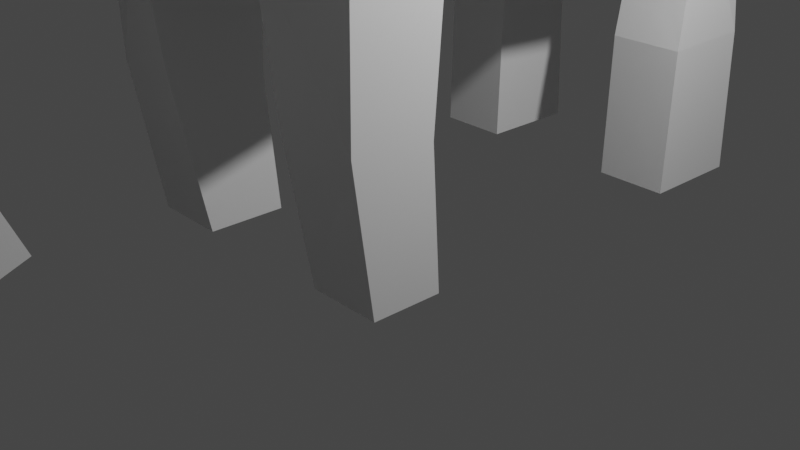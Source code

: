 # Source: shiroi_elephant.blend  (saved by Blender 2.80.32; exported with 4.5.12 LTS)
import bpy
from mathutils import Matrix  # noqa: F401  (used for matrix-valued properties, if any)

bpy.ops.wm.read_factory_settings(use_empty=True)
scene = bpy.context.scene
scene.name = 'Scene'

# ---- collections
col_collection = bpy.data.collections.new('Collection'); scene.collection.children.link(col_collection)

# ---- materials (node trees are filled in below, after node groups)
mat_material = bpy.data.materials.new('Material')
mat_material.alpha_threshold = 0.0
mat_material.use_transparent_shadow = False
mat_material.roughness = 0.5
mat_material.line_color = (0.0, 0.0, 0.0, 1.0)

# ---- material node trees
mat_material.use_nodes = True; mat_material.node_tree.nodes.clear()
_N = mat_material.node_tree.nodes; _L = mat_material.node_tree.links
n0 = _N.new('ShaderNodeOutputMaterial'); n0.name = 'Material Output'; n0.location = (300, 300)
n1 = _N.new('ShaderNodeBsdfPrincipled'); n1.name = 'Principled BSDF'; n1.location = (10, 300)
n1.distribution = 'GGX'
n1.subsurface_method = 'BURLEY'
n1.inputs[3].default_value = 1.45
_L.new(n1.outputs[0], n0.inputs[0])
n0.is_active_output = True

# ---- world
world_world = bpy.data.worlds.new('World'); scene.world = world_world
world_world.color = (0.05088, 0.05088, 0.05088)
world_world.use_sun_shadow = False
world_world.sun_shadow_jitter_overblur = 0.0

# ---- cameras
cam_camera = bpy.data.cameras.new('Camera')
cam_camera.clip_end = 100.0
cam_camera.ortho_scale = 7.314
cam_camera.dof.focus_distance = 0.0
cam_camera.dof.aperture_fstop = 128.0

# ---- lights
light_lamp = bpy.data.lights.new('Lamp', 'POINT')
light_lamp.transmission_factor = 0.0
light_lamp.cutoff_distance = 30.0
light_lamp.energy = 1000.0
light_lamp.shadow_buffer_clip_start = 1.001
light_lamp.shadow_soft_size = 0.1
light_lamp.shadow_maximum_resolution = 0.006
light_lamp.use_absolute_resolution = True

# ---- meshes
me_cube = bpy.data.meshes.new('Cube')
me_cube.from_pydata([(1.118e-07, -0.0189, 2.297), (1.043e-07, 1.943, 2.077), (-0.7668, -0.0189, 2.297), (1.043e-07, -1.98, 2.154), (0.7668, -0.0189, 2.297), (0.7668, 1.943, 2.077), (-0.7668, 1.943, 2.077), (-0.7668, -1.98, 2.154), (0.7668, -1.98, 2.154), (-0.7668, -2.374, -1.758), (0.7668, -2.309, -1.826), (-1.757, 0.0, 0.0), (-1.534, -1.943, 0.09054), (-1.534, 0.0, 1.085), (-1.674, 1.943, 0.0009806), (-1.534, 0.0, -1.085), (-1.534, -1.943, -0.8091), (-1.534, -1.943, 0.9901), (-1.461, 1.943, 1.033), (-1.461, 1.943, -1.031), (1.118e-07, 0.4536, -2.414), (1.043e-07, 2.494, -2.392), (0.7668, 0.4536, -2.319), (1.043e-07, -1.073, -2.056), (-0.7668, 0.4536, -2.319), (-0.7668, 2.494, -1.959), (0.7668, 2.494, -1.959), (0.7668, -1.073, -2.045), (-0.7668, -1.073, -2.056), (1.757, 0.0, 0.0), (1.674, 1.943, 0.0009806), (1.534, 0.0, 1.085), (1.534, -1.943, 0.07199), (1.534, 0.0, -1.085), (1.461, 1.943, -1.031), (1.461, 1.943, 1.033), (1.534, -1.943, 1.009), (1.534, -1.943, -0.8655), (-0.7668, 3.777, 0.0), (1.043e-07, 3.885, 1.085), (0.7668, 3.777, 0.0), (1.043e-07, 3.885, -1.085), (-0.7668, 3.777, -1.085), (-0.7668, 3.777, 1.085), (0.7668, 3.777, 1.085), (0.7668, 3.777, -1.085), (-1.461, 2.494, -1.864), (-1.171, 0.4536, -1.99), (-1.534, -1.073, -2.056), (0.7668, 3.688, -2.051), (1.192e-07, 3.688, -2.051), (-0.7668, 3.688, -2.051), (1.239, 3.361, 1.085), (1.297, 3.424, 0.0), (1.297, 3.424, -1.085), (-1.62, -3.885, -0.8091), (-2.441, -3.97, 0.09054), (-2.116, -3.97, 1.538), (1.983, -3.97, 1.558), (2.309, -3.97, 0.07199), (1.488, -3.885, -0.8655), (-1.239, 3.361, 1.085), (-1.297, 3.424, 0.0), (-1.297, 3.424, -1.085), (0.412, -3.904, 2.093), (1.192e-07, -3.904, 2.093), (-0.412, -3.904, 2.093), (1.281, 1.943, 1.963), (1.284, -0.0189, 2.146), (1.534, -1.98, 1.934), (-0.479, -4.351, -1.293), (0.479, -4.354, -1.313), (-1.534, -1.98, 1.877), (-1.284, -0.0189, 2.146), (-1.281, 1.943, 1.963), (-0.7668, 3.251, 1.746), (1.192e-07, 3.251, 1.746), (0.7668, 3.251, 1.746), (1.534, -1.073, -2.045), (1.171, 0.4536, -1.99), (1.461, 2.494, -1.864), (1.289, 2.91, 1.602), (1.309, 3.372, -2.051), (1.628, -3.989, 1.813), (1.094, -4.529, -1.087), (-1.289, 2.91, 1.602), (-1.309, 3.372, -2.051), (-1.685, -3.989, 1.815), (-1.182, -4.148, -1.059), (-0.7668, 2.19, -5.013), (-1.534, 2.19, -5.013), (-0.7668, 3.319, -5.04), (0.7668, 2.19, -5.013), (0.7668, 3.319, -5.04), (1.534, 2.19, -5.013), (0.7668, -1.092, -4.914), (1.534, -1.092, -4.914), (0.7668, -1.84, -4.895), (-0.7668, -1.016, -4.925), (-0.7668, -1.84, -4.906), (-1.534, -1.016, -4.925), (-1.534, 3.319, -5.04), (-1.534, -1.84, -4.906), (1.534, 3.319, -5.04), (1.534, -1.84, -4.895), (0.5025, -5.135, -0.3369), (0.374, -5.173, -1.119), (0.5786, -5.06, 0.5778), (0.4607, -4.529, 1.65), (-0.5781, -5.135, -0.3369), (-0.4648, -4.529, 1.65), (-0.6542, -5.06, 0.5778), (-0.4496, -5.173, -1.119), (-0.8296, -4.116, 1.448), (0.7992, -4.107, 1.447), (0.2613, -4.065, -3.956), (0.2613, -4.353, -4.062), (-0.2387, -4.071, -3.965), (-0.2387, -4.357, -4.069), (-1.534, -2.162, -1.609), (0.6121, -3.504, -0.9748), (-1.233, -3.56, -0.8644), (-1.112, -4.129, -0.1232), (1.534, -2.03, -1.768), (-0.002808, -3.54, -1.01), (0.3863, -4.638, -2.621), (-0.3779, -4.636, -2.632), (-0.6177, -3.552, -0.9297), (1.227, -3.494, -0.9192), (1.118e-07, -2.361, -1.632), (0.4969, -4.851, -1.103), (-1.026, -4.091, 0.784), (-0.5787, -4.661, -1.089), (1.024, -4.51, -0.1324), (0.9379, -4.472, 0.7937), (-0.9867, -4.576, 0.6809), (-0.8695, -4.92, -0.3263), (0.7877, -5.11, -0.331), (0.9049, -4.766, 0.6857), (0.3176, -5.068, -2.704), (-0.5784, -6.691, -1.799), (0.4997, -6.787, -1.806), (-0.8142, -5.416, -1.116), (-0.5781, -5.544, -1.131), (-0.5787, -5.3, -1.523), (0.5025, -5.544, -1.131), (0.7323, -5.606, -1.121), (0.4969, -5.491, -1.537), (-0.7668, 2.218, -3.48), (-0.7668, 3.249, -3.48), (-1.534, 3.249, -3.48), (-1.534, 2.218, -3.48), (1.534, 2.218, -3.48), (1.534, 3.249, -3.48), (0.7668, 3.249, -3.48), (0.7668, 2.218, -3.48), (1.534, -2.052, -3.393), (1.534, -1.181, -3.479), (-0.7668, -1.143, -3.49), (-1.534, -2.118, -3.319), (-1.534, -1.143, -3.49), (0.7668, -1.181, -3.479), (0.7668, -2.124, -3.361), (-0.7668, -2.156, -3.332), (-0.002808, -3.385, 2.124), (-0.4755, -3.385, 2.124), (0.4698, -3.385, 2.124), (-1.596, -3.357, 0.09054), (-1.5, -3.357, -0.5444), (-1.596, -3.357, 0.9901), (1.538, -3.357, 0.07199), (1.538, -3.357, 1.009), (1.441, -3.357, -0.6009), (1.265, -3.385, 1.974), (-1.293, -3.385, 1.947), (2.091e-08, 4.41, -3.887), (-0.1537, 4.198, -3.941), (0.1537, 4.198, -3.941), (-0.5335, 3.875, -0.3507), (0.5335, 3.875, -0.3507), (1.043e-07, 4.288, 0.1236), (-0.4175, 4.12, -2.132), (0.4175, 4.12, -2.132), (7.266e-08, 4.522, -1.807), (-0.3442, -5.07, -2.707)], [], [(4, 1, 0), (5, 76, 1), (4, 67, 5), (5, 81, 77), (1, 2, 0), (2, 74, 73), (76, 6, 1), (6, 85, 74), (2, 3, 0), (164, 66, 65), (73, 7, 2), (174, 66, 165), (3, 4, 0), (8, 68, 4), (164, 64, 166), (64, 173, 166), (136, 111, 135), (132, 112, 109), (66, 87, 113), (71, 84, 130), (125, 117, 126), (111, 105, 107), (126, 117, 118), (144, 143, 140), (132, 88, 70), (137, 107, 105), (107, 138, 108), (115, 118, 117), (108, 138, 114), (11, 16, 12), (167, 55, 56), (15, 48, 16), (168, 119, 121), (11, 17, 13), (13, 72, 73), (167, 57, 169), (169, 87, 174), (13, 14, 11), (18, 62, 14), (13, 74, 18), (18, 85, 61), (14, 15, 11), (19, 47, 15), (62, 19, 14), (63, 46, 19), (24, 21, 20), (25, 50, 21), (26, 80, 79, 22), (150, 90, 151), (21, 22, 20), (79, 78, 27, 22), (50, 26, 21), (149, 101, 150), (22, 23, 20), (28, 48, 47, 24), (149, 89, 91), (23, 24, 20), (33, 30, 29), (34, 53, 30), (79, 34, 33), (80, 54, 34), (30, 31, 29), (31, 67, 68), (53, 35, 30), (35, 81, 67), (29, 36, 32), (170, 58, 59), (31, 69, 36), (171, 83, 58), (29, 37, 33), (33, 78, 79), (170, 60, 172), (42, 62, 38), (50, 42, 41), (51, 63, 42), (43, 76, 39), (38, 61, 43), (61, 75, 43), (182, 181, 176, 177), (40, 52, 53), (76, 44, 39), (77, 52, 44), (45, 50, 41), (53, 45, 40), (54, 49, 45), (90, 91, 89), (93, 94, 92), (96, 97, 95), (98, 102, 100), (158, 99, 98), (163, 102, 99), (153, 94, 103), (158, 100, 160), (160, 102, 159), (157, 95, 161), (153, 93, 154), (57, 122, 131), (154, 92, 155), (156, 97, 104), (155, 94, 152), (151, 89, 148), (172, 60, 128), (107, 110, 111), (105, 112, 106), (88, 55, 121), (71, 126, 70), (116, 115, 125), (108, 64, 65, 66, 110), (132, 70, 126), (121, 9, 127), (84, 120, 128), (128, 10, 123), (118, 116, 139, 184), (88, 127, 70), (48, 119, 16), (78, 156, 157), (60, 84, 128), (78, 37, 123), (23, 10, 129), (23, 9, 28), (161, 97, 162), (129, 127, 9), (129, 120, 124), (55, 122, 56), (58, 133, 59), (60, 133, 84), (114, 134, 58), (87, 57, 113), (114, 64, 108), (83, 64, 114), (133, 138, 137), (122, 135, 131), (88, 136, 122), (84, 137, 130), (135, 110, 113), (114, 138, 134), (71, 124, 120), (71, 130, 125), (143, 142, 140), (106, 130, 105), (142, 144, 140), (146, 145, 141), (145, 147, 141), (147, 146, 141), (130, 146, 147), (130, 145, 105), (105, 146, 137), (132, 142, 136), (109, 142, 143), (132, 143, 144), (46, 148, 25), (26, 152, 80), (26, 154, 155), (82, 154, 49), (80, 153, 82), (25, 149, 51), (86, 149, 150), (46, 150, 151), (27, 162, 10), (157, 104, 96), (10, 156, 123), (78, 161, 27), (48, 159, 119), (28, 160, 48), (9, 159, 163), (28, 163, 158), (170, 37, 32), (69, 171, 36), (36, 170, 32), (169, 72, 17), (167, 17, 12), (16, 167, 12), (8, 173, 69), (3, 166, 8), (7, 174, 165), (3, 165, 164), (172, 123, 37), (55, 168, 121), (70, 127, 124), (71, 70, 124), (4, 5, 1), (5, 77, 76), (4, 68, 67), (5, 67, 81), (1, 6, 2), (2, 6, 74), (76, 75, 6), (6, 75, 85), (2, 7, 3), (164, 165, 66), (73, 72, 7), (174, 87, 66), (3, 8, 4), (8, 69, 68), (164, 65, 64), (64, 83, 173), (136, 109, 111), (125, 115, 117), (111, 109, 105), (184, 112, 126), (112, 132, 126), (137, 138, 107), (115, 116, 118), (11, 15, 16), (167, 168, 55), (15, 47, 48), (168, 16, 119), (11, 12, 17), (13, 17, 72), (167, 56, 57), (169, 57, 87), (13, 18, 14), (18, 61, 62), (13, 73, 74), (18, 74, 85), (14, 19, 15), (19, 46, 47), (62, 63, 19), (63, 86, 46), (24, 25, 21), (25, 51, 50), (150, 101, 90), (21, 26, 22), (50, 49, 26), (149, 91, 101), (22, 27, 23), (110, 66, 113), (149, 148, 89), (23, 28, 24), (111, 110, 135), (33, 34, 30), (34, 54, 53), (79, 80, 34), (80, 82, 54), (30, 35, 31), (31, 35, 67), (53, 52, 35), (35, 52, 81), (29, 31, 36), (170, 171, 58), (31, 68, 69), (171, 173, 83), (29, 32, 37), (33, 37, 78), (170, 59, 60), (41, 42, 38), (42, 63, 62), (50, 51, 42), (51, 86, 63), (38, 43, 39), (43, 75, 76), (38, 62, 61), (61, 85, 75), (39, 44, 40), (40, 44, 52), (76, 77, 44), (77, 81, 52), (40, 45, 41), (45, 49, 50), (53, 54, 45), (54, 82, 49), (90, 101, 91), (93, 103, 94), (96, 104, 97), (98, 99, 102), (158, 163, 99), (163, 159, 102), (153, 152, 94), (158, 98, 100), (160, 100, 102), (157, 96, 95), (153, 103, 93), (57, 56, 122), (154, 93, 92), (156, 162, 97), (155, 92, 94), (151, 90, 89), (107, 108, 110), (105, 109, 112), (71, 125, 126), (125, 130, 106), (139, 116, 125), (121, 119, 9), (84, 71, 120), (128, 120, 10), (118, 184, 126), (88, 121, 127), (78, 123, 156), (23, 27, 10), (23, 129, 9), (161, 95, 97), (129, 124, 127), (129, 10, 120), (55, 88, 122), (58, 134, 133), (60, 59, 133), (83, 114, 58), (133, 134, 138), (122, 136, 135), (88, 132, 136), (84, 133, 137), (113, 131, 135), (184, 139, 106, 112), (106, 139, 125), (130, 137, 146), (130, 147, 145), (105, 145, 146), (132, 144, 142), (109, 136, 142), (132, 109, 143), (46, 151, 148), (26, 155, 152), (26, 49, 154), (82, 153, 154), (80, 152, 153), (25, 148, 149), (86, 51, 149), (46, 86, 150), (27, 161, 162), (157, 156, 104), (10, 162, 156), (78, 157, 161), (48, 160, 159), (28, 158, 160), (9, 119, 159), (28, 9, 163), (170, 172, 37), (69, 173, 171), (36, 171, 170), (169, 174, 72), (167, 169, 17), (16, 168, 167), (8, 166, 173), (3, 164, 166), (7, 72, 174), (3, 7, 165), (172, 128, 123), (41, 38, 40), (176, 175, 177), (183, 182, 177, 175), (181, 183, 175, 176), (38, 39, 180, 178), (39, 40, 179, 180), (40, 38, 178, 179), (178, 180, 183, 181), (180, 179, 182, 183), (179, 178, 181, 182), (57, 131, 113), (47, 46, 25, 24)])
_uv = me_cube.uv_layers.new(name='UVMap')
_uv.uv.foreach_set('vector', [0.4375, 0.125, 0.5, 0.0625, 0.5, 0.125, 0.4375, 0.0625, 0.5, 0.0, 0.5, 0.0625, 0.4375, 0.125, 0.375, 0.0625, 0.4375, 0.0625, 0.4375, 0.0625, 0.375, 0.0, 0.4375, 0.0, 0.5, 0.0625, 0.5625, 0.125, 0.5, 0.125, 0.5625, 0.125, 0.625, 0.0625, 0.625, 0.125, 0.5, 0.0, 0.5625, 0.0625, 0.5, 0.0625, 0.5625, 0.0625, 0.625, 0.0, 0.625, 0.0625, 0.5625, 0.125, 0.5, 0.1875, 0.5, 0.125, 0.5, 0.2188, 0.5625, 0.25, 0.5, 0.25, 0.625, 0.125, 0.5625, 0.1875, 0.5625, 0.125, 0.625, 0.2188, 0.5625, 0.25, 0.5625, 0.2188, 0.5, 0.1875, 0.4375, 0.125, 0.5, 0.125, 0.4375, 0.1875, 0.375, 0.125, 0.4375, 0.125, 0.5, 0.2188, 0.4375, 0.25, 0.4375, 0.2188, 0.4375, 0.25, 0.375, 0.2188, 0.4375, 0.2188, 0.5, 0.5, 0.5625, 0.5, 0.5625, 0.5, 0.4375, 0.5, 0.4375, 0.5, 0.5, 0.5, 0.5625, 0.25, 0.625, 0.25, 0.5938, 0.25, 0.375, 0.3125, 0.125, 0.75, 0.1562, 0.75, 0.5625, 1.0, 0.4375, 1.0, 0.4375, 1.0, 0.5625, 0.5, 0.5, 0.25, 0.5625, 0.25, 0.375, 0.4375, 0.375, 0.4375, 0.375, 0.4375, 0.4375, 0.5, 0.5, 0.5, 0.4375, 0.5, 0.4062, 0.5, 0.375, 0.5, 0.375, 0.4375, 0.25, 0.75, 0.3125, 0.75, 0.25, 0.75, 0.3125, 0.75, 0.3125, 0.75, 0.375, 0.75, 0.5625, 1.0, 0.4375, 1.0, 0.4375, 1.0, 0.375, 0.75, 0.3125, 0.75, 0.375, 0.75, 0.5, 0.625, 0.4375, 0.5625, 0.5, 0.5625, 0.5, 0.5312, 0.4375, 0.5, 0.5, 0.5, 0.4375, 0.625, 0.375, 0.5625, 0.4375, 0.5625, 0.4375, 0.5312, 0.375, 0.5, 0.375, 0.5, 0.5, 0.625, 0.5625, 0.5625, 0.5625, 0.625, 0.5625, 0.625, 0.625, 0.5625, 0.625, 0.625, 0.5, 0.5312, 0.5625, 0.5, 0.5625, 0.5312, 0.5625, 0.5312, 0.625, 0.5, 0.625, 0.5312, 0.5625, 0.625, 0.5, 0.6875, 0.5, 0.625, 0.5625, 0.6875, 0.5, 0.75, 0.5, 0.6875, 0.5625, 0.625, 0.625, 0.6875, 0.5625, 0.6875, 0.5625, 0.6875, 0.625, 0.75, 0.5625, 0.75, 0.5, 0.6875, 0.4375, 0.625, 0.5, 0.625, 0.4375, 0.6875, 0.375, 0.625, 0.4375, 0.625, 0.5, 0.75, 0.4375, 0.6875, 0.5, 0.6875, 0.4375, 0.75, 0.375, 0.6875, 0.4375, 0.6875, 0.4375, 0.875, 0.5, 0.8125, 0.5, 0.875, 0.4375, 0.8125, 0.5, 0.75, 0.5, 0.8125, 0.5625, 0.8125, 0.625, 0.8125, 0.625, 0.875, 0.5625, 0.875, 0.375, 0.75, 0.375, 0.6875, 0.375, 0.6875, 0.5, 0.8125, 0.5625, 0.875, 0.5, 0.875, 0.625, 0.875, 0.625, 0.9375, 0.5625, 0.9375, 0.5625, 0.875, 0.5, 0.75, 0.5625, 0.8125, 0.5, 0.8125, 0.625, 0.5625, 0.625, 0.5, 0.625, 0.5, 0.5625, 0.875, 0.5, 0.9375, 0.5, 0.875, 0.4375, 0.9375, 0.375, 0.9375, 0.375, 0.875, 0.4375, 0.875, 0.4375, 0.75, 0.4375, 0.8125, 0.4375, 0.75, 0.5, 0.9375, 0.4375, 0.875, 0.5, 0.875, 0.1875, 0.625, 0.25, 0.5625, 0.25, 0.625, 0.1875, 0.5625, 0.25, 0.5, 0.25, 0.5625, 0.125, 0.625, 0.1875, 0.5625, 0.1875, 0.625, 0.125, 0.5625, 0.1875, 0.5, 0.1875, 0.5625, 0.25, 0.5625, 0.3125, 0.625, 0.25, 0.625, 0.3125, 0.625, 0.375, 0.5625, 0.375, 0.625, 0.25, 0.5, 0.3125, 0.5625, 0.25, 0.5625, 0.3125, 0.5625, 0.375, 0.5, 0.375, 0.5625, 0.25, 0.625, 0.3125, 0.6875, 0.25, 0.6875, 0.25, 0.7188, 0.3125, 0.75, 0.25, 0.75, 0.3125, 0.625, 0.375, 0.6875, 0.3125, 0.6875, 0.3125, 0.7188, 0.375, 0.75, 0.3125, 0.75, 0.25, 0.625, 0.1875, 0.6875, 0.1875, 0.625, 0.1875, 0.625, 0.125, 0.6875, 0.125, 0.625, 0.25, 0.7188, 0.1875, 0.75, 0.1875, 0.7188, 0.6875, 0.5625, 0.75, 0.5, 0.75, 0.5625, 0.625, 0.625, 0.6875, 0.5625, 0.6875, 0.625, 0.625, 0.5625, 0.6875, 0.5, 0.6875, 0.5625, 0.8125, 0.5625, 0.875, 0.625, 0.8125, 0.625, 0.75, 0.5625, 0.8125, 0.5, 0.8125, 0.5625, 0.8125, 0.5, 0.875, 0.5625, 0.8125, 0.5625, 0.75, 0.6875, 0.75, 0.5625, 0.75, 0.5625, 0.75, 0.6875, 0.75, 0.6875, 0.8125, 0.75, 0.75, 0.75, 0.875, 0.625, 0.8125, 0.6875, 0.8125, 0.625, 0.875, 0.6875, 0.8125, 0.75, 0.8125, 0.6875, 0.6875, 0.6875, 0.625, 0.625, 0.6875, 0.625, 0.75, 0.75, 0.6875, 0.6875, 0.75, 0.6875, 0.6875, 0.75, 0.625, 0.6875, 0.6875, 0.6875, 0.375, 0.8125, 0.4375, 0.75, 0.4375, 0.8125, 0.5625, 0.75, 0.625, 0.8125, 0.5625, 0.8125, 0.625, 0.9375, 0.5625, 1.0, 0.5625, 0.9375, 0.4375, 0.9375, 0.375, 1.0, 0.375, 0.9375, 0.4375, 0.9375, 0.4375, 1.0, 0.4375, 0.9375, 0.375, 0.4375, 0.375, 0.5, 0.375, 0.4375, 0.125, 0.5, 0.125, 0.5625, 0.125, 0.5, 0.4375, 0.9375, 0.375, 0.9375, 0.375, 0.9375, 0.375, 0.5625, 0.375, 0.5, 0.375, 0.5, 0.625, 0.9375, 0.5625, 0.9375, 0.5625, 0.9375, 0.625, 0.75, 0.625, 0.6875, 0.625, 0.6875, 0.5625, 0.5, 0.5, 0.5, 0.5625, 0.5, 0.5625, 0.75, 0.5625, 0.8125, 0.5625, 0.8125, 0.375, 0.25, 0.375, 0.3125, 0.375, 0.25, 0.5625, 0.8125, 0.625, 0.8125, 0.625, 0.8125, 0.375, 0.8125, 0.4375, 0.8125, 0.4375, 0.8125, 0.1875, 0.7188, 0.1875, 0.75, 0.125, 0.75, 0.5625, 0.25, 0.625, 0.5, 0.5625, 0.5, 0.5, 0.25, 0.4375, 0.5, 0.4375, 0.25, 0.375, 0.5, 0.4375, 0.5, 0.375, 0.5, 0.5625, 1.0, 0.4375, 1.0, 0.4375, 1.0, 0.375, 0.3125, 0.375, 0.3125, 0.375, 0.3125, 0.4375, 0.25, 0.4375, 0.25, 0.5, 0.25, 0.5625, 0.25, 0.5625, 0.25, 0.4062, 0.5, 0.375, 0.4375, 0.375, 0.4375, 0.375, 0.5, 0.375, 0.4375, 0.375, 0.4375, 0.375, 0.25, 0.375, 0.3125, 0.375, 0.25, 0.375, 0.25, 0.375, 0.3125, 0.375, 0.25, 0.375, 0.4375, 0.375, 0.3125, 0.375, 0.3125, 0.375, 0.4375, 0.375, 0.5, 0.375, 0.4375, 0.375, 0.4375, 0.375, 0.5625, 0.375, 0.5, 0.4375, 0.5625, 0.125, 0.6875, 0.125, 0.75, 0.125, 0.6875, 0.1875, 0.75, 0.125, 0.75, 0.125, 0.75, 0.125, 0.6875, 0.1875, 0.6875, 0.125, 0.75, 0.5, 0.9375, 0.5625, 0.9688, 0.5, 0.9688, 0.5, 0.9375, 0.4375, 0.9688, 0.4375, 0.9375, 0.5625, 0.9375, 0.5625, 1.0, 0.5625, 0.9844, 0.5, 0.9688, 0.4375, 0.9844, 0.4375, 0.9688, 0.5, 0.9688, 0.5625, 0.9844, 0.5, 0.9844, 0.4375, 0.5, 0.5, 0.5, 0.5, 0.5, 0.3125, 0.75, 0.25, 0.75, 0.25, 0.75, 0.1875, 0.75, 0.25, 0.75, 0.1875, 0.75, 0.375, 0.75, 0.3125, 0.75, 0.3125, 0.75, 0.625, 0.5, 0.5625, 0.5, 0.625, 0.5, 0.375, 0.25, 0.4375, 0.25, 0.375, 0.25, 0.375, 0.25, 0.4375, 0.25, 0.375, 0.25, 0.25, 0.75, 0.3125, 0.75, 0.25, 0.75, 0.5, 0.5, 0.5625, 0.5, 0.5625, 0.5, 0.4375, 0.5, 0.5, 0.5, 0.5, 0.5, 0.1875, 0.75, 0.25, 0.75, 0.1875, 0.75, 0.5625, 0.5, 0.625, 0.5, 0.625, 0.5, 0.375, 0.75, 0.3125, 0.75, 0.3125, 0.75, 0.5625, 1.0, 0.5, 0.9844, 0.5625, 0.9844, 0.375, 0.3125, 0.1562, 0.75, 0.375, 0.3125, 0.5, 0.5, 0.5, 0.5, 0.5, 0.5, 0.1875, 0.75, 0.1875, 0.75, 0.25, 0.75, 0.5, 0.5, 0.4375, 0.5, 0.4375, 0.5, 0.25, 0.75, 0.25, 0.75, 0.25, 0.75, 0.25, 0.75, 0.1875, 0.75, 0.25, 0.75, 0.1875, 0.75, 0.25, 0.75, 0.1875, 0.75, 0.1875, 0.75, 0.25, 0.75, 0.1875, 0.75, 0.1875, 0.75, 0.25, 0.75, 0.25, 0.75, 0.25, 0.75, 0.25, 0.75, 0.25, 0.75, 0.4375, 0.5, 0.5, 0.5, 0.5, 0.5, 0.5, 0.5, 0.5, 0.5, 0.5, 0.5, 0.4375, 0.5, 0.5, 0.5, 0.4375, 0.5, 0.375, 0.8125, 0.4375, 0.8125, 0.4375, 0.8125, 0.5625, 0.8125, 0.625, 0.8125, 0.625, 0.8125, 0.5625, 0.8125, 0.5625, 0.75, 0.5625, 0.8125, 0.625, 0.75, 0.625, 0.6875, 0.625, 0.6875, 0.125, 0.5625, 0.125, 0.5, 0.125, 0.5, 0.4375, 0.8125, 0.4375, 0.75, 0.4375, 0.75, 0.625, 0.5, 0.625, 0.5625, 0.625, 0.5, 0.375, 0.6875, 0.375, 0.75, 0.375, 0.6875, 0.5625, 0.9375, 0.5625, 0.9844, 0.5625, 0.9688, 0.125, 0.6875, 0.125, 0.75, 0.125, 0.6875, 0.375, 0.3125, 0.375, 0.25, 0.375, 0.25, 0.625, 0.9375, 0.5625, 0.9375, 0.5625, 0.9375, 0.375, 0.5625, 0.375, 0.5, 0.375, 0.5, 0.4375, 0.9375, 0.375, 0.9375, 0.375, 0.9375, 0.375, 0.4375, 0.375, 0.5, 0.375, 0.4375, 0.4375, 0.9375, 0.4375, 1.0, 0.4375, 0.9375, 0.25, 0.7188, 0.1875, 0.6875, 0.25, 0.6875, 0.375, 0.6875, 0.3125, 0.7188, 0.3125, 0.6875, 0.3125, 0.6875, 0.25, 0.7188, 0.25, 0.6875, 0.5625, 0.5312, 0.625, 0.5625, 0.5625, 0.5625, 0.5, 0.5312, 0.5625, 0.5625, 0.5, 0.5625, 0.4375, 0.5625, 0.5, 0.5312, 0.5, 0.5625, 0.4375, 0.1875, 0.375, 0.2188, 0.375, 0.1875, 0.5, 0.1875, 0.4375, 0.2188, 0.4375, 0.1875, 0.5625, 0.1875, 0.625, 0.2188, 0.5625, 0.2188, 0.5, 0.1875, 0.5625, 0.2188, 0.5, 0.2188, 0.1875, 0.7188, 0.125, 0.75, 0.1875, 0.6875, 0.4375, 0.5, 0.4375, 0.5312, 0.375, 0.5, 0.4375, 1.0, 0.4375, 0.9844, 0.5, 0.9844, 0.5625, 1.0, 0.4375, 1.0, 0.5, 0.9844, 0.4375, 0.125, 0.4375, 0.0625, 0.5, 0.0625, 0.4375, 0.0625, 0.4375, 0.0, 0.5, 0.0, 0.4375, 0.125, 0.375, 0.125, 0.375, 0.0625, 0.4375, 0.0625, 0.375, 0.0625, 0.375, 0.0, 0.5, 0.0625, 0.5625, 0.0625, 0.5625, 0.125, 0.5625, 0.125, 0.5625, 0.0625, 0.625, 0.0625, 0.5, 0.0, 0.5625, 0.0, 0.5625, 0.0625, 0.5625, 0.0625, 0.5625, 0.0, 0.625, 0.0, 0.5625, 0.125, 0.5625, 0.1875, 0.5, 0.1875, 0.5, 0.2188, 0.5625, 0.2188, 0.5625, 0.25, 0.625, 0.125, 0.625, 0.1875, 0.5625, 0.1875, 0.625, 0.2188, 0.625, 0.25, 0.5625, 0.25, 0.5, 0.1875, 0.4375, 0.1875, 0.4375, 0.125, 0.4375, 0.1875, 0.375, 0.1875, 0.375, 0.125, 0.5, 0.2188, 0.5, 0.25, 0.4375, 0.25, 0.4375, 0.25, 0.375, 0.25, 0.375, 0.2188, 0.5, 0.5, 0.5, 0.5, 0.5625, 0.5, 0.5625, 1.0, 0.5625, 1.0, 0.4375, 1.0, 0.5625, 0.5, 0.5, 0.5, 0.5, 0.25, 0.4062, 0.4688, 0.4375, 0.5, 0.375, 0.4375, 0.4375, 0.5, 0.4062, 0.5, 0.375, 0.4375, 0.25, 0.75, 0.3125, 0.75, 0.3125, 0.75, 0.5625, 1.0, 0.5625, 1.0, 0.4375, 1.0, 0.5, 0.625, 0.4375, 0.625, 0.4375, 0.5625, 0.5, 0.5312, 0.4375, 0.5312, 0.4375, 0.5, 0.4375, 0.625, 0.375, 0.625, 0.375, 0.5625, 0.4375, 0.5312, 0.4375, 0.5625, 0.375, 0.5, 0.5, 0.625, 0.5, 0.5625, 0.5625, 0.5625, 0.5625, 0.625, 0.5625, 0.5625, 0.625, 0.5625, 0.5, 0.5312, 0.5, 0.5, 0.5625, 0.5, 0.5625, 0.5312, 0.5625, 0.5, 0.625, 0.5, 0.5625, 0.625, 0.5625, 0.6875, 0.5, 0.6875, 0.5625, 0.6875, 0.5625, 0.75, 0.5, 0.75, 0.5625, 0.625, 0.625, 0.625, 0.625, 0.6875, 0.5625, 0.6875, 0.625, 0.6875, 0.625, 0.75, 0.5, 0.6875, 0.4375, 0.6875, 0.4375, 0.625, 0.4375, 0.6875, 0.375, 0.6875, 0.375, 0.625, 0.5, 0.75, 0.4375, 0.75, 0.4375, 0.6875, 0.4375, 0.75, 0.375, 0.75, 0.375, 0.6875, 0.4375, 0.875, 0.4375, 0.8125, 0.5, 0.8125, 0.4375, 0.8125, 0.4375, 0.75, 0.5, 0.75, 0.375, 0.75, 0.375, 0.75, 0.375, 0.6875, 0.5, 0.8125, 0.5625, 0.8125, 0.5625, 0.875, 0.5, 0.75, 0.5625, 0.75, 0.5625, 0.8125, 0.625, 0.5625, 0.625, 0.5625, 0.625, 0.5, 0.5625, 0.875, 0.5625, 0.9375, 0.5, 0.9375, 0.5625, 0.25, 0.5625, 0.25, 0.5938, 0.25, 0.4375, 0.75, 0.4375, 0.8125, 0.4375, 0.8125, 0.5, 0.9375, 0.4375, 0.9375, 0.4375, 0.875, 0.5625, 0.5, 0.625, 0.5, 0.5625, 0.5, 0.1875, 0.625, 0.1875, 0.5625, 0.25, 0.5625, 0.1875, 0.5625, 0.1875, 0.5, 0.25, 0.5, 0.125, 0.625, 0.125, 0.5625, 0.1875, 0.5625, 0.125, 0.5625, 0.125, 0.5, 0.1875, 0.5, 0.25, 0.5625, 0.3125, 0.5625, 0.3125, 0.625, 0.3125, 0.625, 0.3125, 0.5625, 0.375, 0.5625, 0.25, 0.5, 0.3125, 0.5, 0.3125, 0.5625, 0.3125, 0.5625, 0.3125, 0.5, 0.375, 0.5, 0.25, 0.625, 0.3125, 0.625, 0.3125, 0.6875, 0.25, 0.7188, 0.3125, 0.7188, 0.3125, 0.75, 0.3125, 0.625, 0.375, 0.625, 0.375, 0.6875, 0.3125, 0.7188, 0.375, 0.7188, 0.375, 0.75, 0.25, 0.625, 0.25, 0.6875, 0.1875, 0.6875, 0.1875, 0.625, 0.1875, 0.6875, 0.125, 0.6875, 0.25, 0.7188, 0.25, 0.75, 0.1875, 0.75, 0.6875, 0.625, 0.6875, 0.5625, 0.75, 0.5625, 0.6875, 0.5625, 0.6875, 0.5, 0.75, 0.5, 0.625, 0.625, 0.625, 0.5625, 0.6875, 0.5625, 0.625, 0.5625, 0.625, 0.5, 0.6875, 0.5, 0.75, 0.5625, 0.8125, 0.5625, 0.8125, 0.625, 0.8125, 0.5625, 0.875, 0.5625, 0.875, 0.625, 0.75, 0.5625, 0.75, 0.5, 0.8125, 0.5, 0.8125, 0.5, 0.875, 0.5, 0.875, 0.5625, 0.8125, 0.625, 0.8125, 0.6875, 0.75, 0.6875, 0.75, 0.6875, 0.8125, 0.6875, 0.8125, 0.75, 0.875, 0.625, 0.875, 0.6875, 0.8125, 0.6875, 0.875, 0.6875, 0.875, 0.75, 0.8125, 0.75, 0.75, 0.6875, 0.6875, 0.6875, 0.6875, 0.625, 0.6875, 0.6875, 0.625, 0.6875, 0.625, 0.625, 0.75, 0.75, 0.6875, 0.75, 0.6875, 0.6875, 0.6875, 0.75, 0.625, 0.75, 0.625, 0.6875, 0.375, 0.8125, 0.375, 0.75, 0.4375, 0.75, 0.5625, 0.75, 0.625, 0.75, 0.625, 0.8125, 0.625, 0.9375, 0.625, 1.0, 0.5625, 1.0, 0.4375, 0.9375, 0.4375, 1.0, 0.375, 1.0, 0.4375, 0.9375, 0.4375, 1.0, 0.4375, 1.0, 0.375, 0.4375, 0.375, 0.5, 0.375, 0.5, 0.125, 0.5, 0.125, 0.5625, 0.125, 0.5625, 0.4375, 0.9375, 0.4375, 0.9375, 0.375, 0.9375, 0.375, 0.5625, 0.375, 0.5625, 0.375, 0.5, 0.625, 0.9375, 0.625, 0.9375, 0.5625, 0.9375, 0.625, 0.75, 0.625, 0.75, 0.625, 0.6875, 0.5625, 0.5, 0.5, 0.5, 0.5, 0.5, 0.5625, 0.75, 0.5625, 0.75, 0.5625, 0.8125, 0.375, 0.25, 0.375, 0.3125, 0.375, 0.3125, 0.5625, 0.8125, 0.5625, 0.8125, 0.625, 0.8125, 0.375, 0.8125, 0.375, 0.8125, 0.4375, 0.8125, 0.5625, 0.25, 0.625, 0.3125, 0.625, 0.5, 0.5, 0.25, 0.5, 0.5, 0.4375, 0.5, 0.5625, 1.0, 0.5625, 1.0, 0.4375, 1.0, 0.375, 0.3125, 0.1562, 0.75, 0.375, 0.3125, 0.375, 0.3125, 0.375, 0.3125, 0.375, 0.3125, 0.375, 0.5, 0.375, 0.5, 0.375, 0.4375, 0.375, 0.25, 0.375, 0.3125, 0.375, 0.3125, 0.375, 0.25, 0.375, 0.3125, 0.375, 0.3125, 0.375, 0.4375, 0.4062, 0.4688, 0.375, 0.4375, 0.375, 0.5, 0.375, 0.5, 0.375, 0.4375, 0.125, 0.6875, 0.125, 0.75, 0.125, 0.75, 0.5, 0.9375, 0.5625, 0.9375, 0.5625, 0.9688, 0.5, 0.9375, 0.5, 0.9688, 0.4375, 0.9688, 0.5625, 0.9375, 0.5625, 0.9375, 0.5625, 1.0, 0.5, 0.9688, 0.5, 0.9844, 0.4375, 0.9844, 0.5, 0.9688, 0.5625, 0.9688, 0.5625, 0.9844, 0.4375, 0.5, 0.4375, 0.5, 0.5, 0.5, 0.3125, 0.75, 0.3125, 0.75, 0.25, 0.75, 0.1875, 0.75, 0.25, 0.75, 0.25, 0.75, 0.375, 0.75, 0.375, 0.75, 0.3125, 0.75, 0.25, 0.75, 0.3125, 0.75, 0.3125, 0.75, 0.5, 0.5, 0.5, 0.5, 0.5625, 0.5, 0.4375, 0.5, 0.4375, 0.5, 0.5, 0.5, 0.1875, 0.75, 0.25, 0.75, 0.25, 0.75, 0.625, 0.5, 0.5625, 0.5, 0.5625, 0.5, 0.375, 0.4375, 0.375, 0.3125, 0.375, 0.3125, 0.375, 0.4375, 0.375, 0.3125, 0.375, 0.3125, 0.375, 0.3125, 0.1875, 0.75, 0.25, 0.75, 0.25, 0.75, 0.1875, 0.75, 0.1875, 0.75, 0.25, 0.75, 0.25, 0.75, 0.25, 0.75, 0.25, 0.75, 0.4375, 0.5, 0.4375, 0.5, 0.5, 0.5, 0.5, 0.5, 0.5, 0.5, 0.5, 0.5, 0.4375, 0.5, 0.5, 0.5, 0.5, 0.5, 0.375, 0.8125, 0.375, 0.8125, 0.4375, 0.8125, 0.5625, 0.8125, 0.5625, 0.8125, 0.625, 0.8125, 0.5625, 0.8125, 0.5625, 0.75, 0.5625, 0.75, 0.625, 0.75, 0.625, 0.75, 0.625, 0.6875, 0.125, 0.5625, 0.125, 0.5625, 0.125, 0.5, 0.4375, 0.8125, 0.4375, 0.8125, 0.4375, 0.75, 0.625, 0.5, 0.625, 0.5625, 0.625, 0.5625, 0.375, 0.6875, 0.375, 0.75, 0.375, 0.75, 0.5625, 0.9375, 0.5625, 0.9375, 0.5625, 0.9844, 0.125, 0.6875, 0.125, 0.75, 0.125, 0.75, 0.375, 0.3125, 0.375, 0.3125, 0.375, 0.25, 0.625, 0.9375, 0.625, 0.9375, 0.5625, 0.9375, 0.375, 0.5625, 0.375, 0.5625, 0.375, 0.5, 0.4375, 0.9375, 0.4375, 0.9375, 0.375, 0.9375, 0.375, 0.4375, 0.375, 0.5, 0.375, 0.5, 0.4375, 0.9375, 0.4375, 1.0, 0.4375, 1.0, 0.25, 0.7188, 0.1875, 0.7188, 0.1875, 0.6875, 0.375, 0.6875, 0.375, 0.7188, 0.3125, 0.7188, 0.3125, 0.6875, 0.3125, 0.7188, 0.25, 0.7188, 0.5625, 0.5312, 0.625, 0.5312, 0.625, 0.5625, 0.5, 0.5312, 0.5625, 0.5312, 0.5625, 0.5625, 0.4375, 0.5625, 0.4375, 0.5312, 0.5, 0.5312, 0.4375, 0.1875, 0.4375, 0.2188, 0.375, 0.2188, 0.5, 0.1875, 0.5, 0.2188, 0.4375, 0.2188, 0.5625, 0.1875, 0.625, 0.1875, 0.625, 0.2188, 0.5, 0.1875, 0.5625, 0.1875, 0.5625, 0.2188, 0.1875, 0.7188, 0.125, 0.75, 0.125, 0.75, 0.6875, 0.625, 0.75, 0.5625, 0.75, 0.6875, 0.75, 0.5625, 0.8125, 0.625, 0.75, 0.6875, 0.8125, 0.625, 0.75, 0.6875, 0.75, 0.6875, 0.8125, 0.625, 0.75, 0.5625, 0.8125, 0.625, 0.8125, 0.625, 0.75, 0.5625, 0.75, 0.5625, 0.8125, 0.625, 0.8125, 0.625, 0.75, 0.5625, 0.8125, 0.625, 0.75, 0.6875, 0.75, 0.6875, 0.8125, 0.625, 0.75, 0.6875, 0.75, 0.5625, 0.75, 0.5625, 0.75, 0.6875, 0.75, 0.5625, 0.8125, 0.625, 0.8125, 0.625, 0.75, 0.5625, 0.8125, 0.625, 0.75, 0.6875, 0.75, 0.6875, 0.8125, 0.625, 0.75, 0.6875, 0.75, 0.5625, 0.75, 0.5625, 0.75, 0.6875, 0.5625, 0.5, 0.5625, 0.5, 0.625, 0.5, 0.375, 0.875, 0.375, 0.8125, 0.4375, 0.8125, 0.4375, 0.875])
me_cube.materials.append(mat_material)
me_cube.use_remesh_preserve_volume = False
me_cube.use_remesh_preserve_attributes = False
me_cube.use_mirror_vertex_groups = False
me_cube.update()
me_grid_002 = bpy.data.meshes.new('Grid.002')
me_grid_002.from_pydata([(-10.0, -10.0, 0.0), (-8.947, -10.0, 0.0), (-7.895, -10.0, 0.0), (-6.842, -10.0, 0.0), (-5.789, -10.0, 0.0), (-4.737, -10.0, 0.0), (-3.684, -10.0, 0.0), (-2.632, -10.0, 0.0), (-1.579, -10.0, 0.0), (-0.5263, -10.0, 0.0), (0.5263, -10.0, 0.0), (1.579, -10.0, 0.0), (2.632, -10.0, 0.0), (3.684, -10.0, 0.0), (4.737, -10.0, 0.0), (5.789, -10.0, 0.0), (6.842, -10.0, 0.0), (7.895, -10.0, 0.0), (8.947, -10.0, 0.0), (10.0, -10.0, 0.0), (-10.0, -8.947, 0.0), (-8.947, -8.947, 0.0), (-7.895, -8.947, 0.0), (-6.842, -8.947, 0.0), (-5.789, -8.947, 0.0), (-4.737, -8.947, 0.0), (-3.684, -8.947, 0.0), (-2.632, -8.947, 0.0), (-1.579, -8.947, 0.0), (-0.5263, -8.947, 0.0), (0.5263, -8.947, 0.0), (1.579, -8.947, 0.0), (2.632, -8.947, 0.0), (3.684, -8.947, 0.0), (4.737, -8.947, 0.0), (5.789, -8.947, 0.0), (6.842, -8.947, 0.0), (7.895, -8.947, 0.0), (8.947, -8.947, 0.0), (10.0, -8.947, 0.0), (-10.0, -7.895, 0.0), (-8.947, -7.895, 0.0), (-7.895, -7.895, 0.0), (-6.842, -7.895, 0.0), (-5.789, -7.895, 0.0), (-4.737, -7.895, 0.0), (-3.684, -7.895, 0.0), (-2.632, -7.895, 0.0), (-1.579, -7.895, 0.0), (-0.5263, -7.895, 0.0), (0.5263, -7.895, 0.0), (1.579, -7.895, 0.0), (2.632, -7.895, 0.0), (3.684, -7.895, 0.0), (4.737, -7.895, 0.0), (5.789, -7.895, 0.0), (6.842, -7.895, 0.0), (7.895, -7.895, 0.0), (8.947, -7.895, 0.0), (10.0, -7.895, 0.0), (-10.0, -6.842, 0.0), (-8.947, -6.842, 0.0), (-7.895, -6.842, 0.0), (-6.842, -6.842, 0.0), (-5.789, -6.842, 0.0), (-4.737, -6.842, 0.0), (-3.684, -6.842, 0.0), (-2.632, -6.842, 0.0), (-1.579, -6.842, 0.0), (-0.5263, -6.842, 0.0), (0.5263, -6.842, 0.0), (1.579, -6.842, 0.0), (2.632, -6.842, 0.0), (3.684, -6.842, 0.0), (4.737, -6.842, 0.0), (5.789, -6.842, 0.0), (6.842, -6.842, 0.0), (7.895, -6.842, 0.0), (8.947, -6.842, 0.0), (10.0, -6.842, 0.0), (-10.0, -5.789, 0.0), (-8.947, -5.789, 0.0), (-7.895, -5.789, 0.0), (-6.842, -5.789, 0.0), (-5.789, -5.789, 0.0), (-4.737, -5.789, 0.0), (-3.684, -5.789, 0.0), (-2.632, -5.789, 0.0), (-1.579, -5.789, 0.0), (-0.5263, -5.789, 0.0), (0.5263, -5.789, 0.0), (1.579, -5.789, 0.0), (2.632, -5.789, 0.0), (3.684, -5.789, 0.0), (4.737, -5.789, 0.0), (5.789, -5.789, 0.0), (6.842, -5.789, 0.0), (7.895, -5.789, 0.0), (8.947, -5.789, 0.0), (10.0, -5.789, 0.0), (-10.0, -4.737, 0.0), (-8.947, -4.737, 0.0), (-7.895, -4.737, 0.0), (-6.842, -4.737, 0.0), (-5.789, -4.737, 0.0), (-4.737, -4.737, 0.0), (-3.684, -4.737, 0.0), (-2.632, -4.737, 0.0), (-1.579, -4.737, 0.0), (-0.5263, -4.737, 0.0), (0.5263, -4.737, 0.0), (1.579, -4.737, 0.0), (2.632, -4.737, 0.0), (3.684, -4.737, 0.0), (4.737, -4.737, 0.0), (5.789, -4.737, 0.0), (6.842, -4.737, 0.0), (7.895, -4.737, 0.0), (8.947, -4.737, 0.0), (10.0, -4.737, 0.0), (-10.0, -3.684, 0.0), (-8.947, -3.684, 0.0), (-7.895, -3.684, 0.0), (-6.842, -3.684, 0.0), (-5.789, -3.684, 0.0), (-4.737, -3.684, 0.0), (-3.684, -3.684, 0.0), (-2.632, -3.684, 0.0), (-1.579, -3.684, 0.0), (-0.5263, -3.684, 0.0), (0.5263, -3.684, 0.0), (1.579, -3.684, 0.0), (2.632, -3.684, 0.0), (3.684, -3.684, 0.0), (4.737, -3.684, 0.0), (5.789, -3.684, 0.0), (6.842, -3.684, 0.0), (7.895, -3.684, 0.0), (8.947, -3.684, 0.0), (10.0, -3.684, 0.0), (-10.0, -2.632, 0.0), (-8.947, -2.632, 0.0), (-7.895, -2.632, 0.0), (-6.842, -2.632, 0.0), (-5.789, -2.632, 0.0), (-4.737, -2.632, 0.0), (-3.684, -2.632, 0.0), (-2.632, -2.632, 0.0), (-1.579, -2.632, 0.0), (-0.5263, -2.632, 0.0), (0.5263, -2.632, 0.0), (1.579, -2.632, 0.0), (2.632, -2.632, 0.0), (3.684, -2.632, 0.0), (4.737, -2.632, 0.0), (5.789, -2.632, 0.0), (6.842, -2.632, 0.0), (7.895, -2.632, 0.0), (8.947, -2.632, 0.0), (10.0, -2.632, 0.0), (-10.0, -1.579, 0.0), (-8.947, -1.579, 0.0), (-7.895, -1.579, 0.0), (-6.842, -1.579, 0.0), (-5.789, -1.579, 0.0), (-4.737, -1.579, 0.0), (-3.684, -1.579, 0.0), (-2.632, -1.579, 0.0), (-1.579, -1.579, 0.0), (-0.5263, -1.579, 0.0), (0.5263, -1.579, 0.0), (1.579, -1.579, 0.0), (2.632, -1.579, 0.0), (3.684, -1.579, 0.0), (4.737, -1.579, 0.0), (5.789, -1.579, 0.0), (6.842, -1.579, 0.0), (7.895, -1.579, 0.0), (8.947, -1.579, 0.0), (10.0, -1.579, 0.0), (-10.0, -0.5263, 0.0), (-8.947, -0.5263, 0.0), (-7.895, -0.5263, 0.0), (-6.842, -0.5263, 0.0), (-5.789, -0.5263, 0.0), (-4.737, -0.5263, 0.0), (-3.684, -0.5263, 0.0), (-2.632, -0.5263, 0.0), (-1.579, -0.5263, 0.0), (-0.5263, -0.5263, 0.0), (0.5263, -0.5263, 0.0), (1.579, -0.5263, 0.0), (2.632, -0.5263, 0.0), (3.684, -0.5263, 0.0), (4.737, -0.5263, 0.0), (5.789, -0.5263, 0.0), (6.842, -0.5263, 0.0), (7.895, -0.5263, 0.0), (8.947, -0.5263, 0.0), (10.0, -0.5263, 0.0), (-10.0, 0.5263, 0.0), (-8.947, 0.5263, 0.0), (-7.895, 0.5263, 0.0), (-6.842, 0.5263, 0.0), (-5.789, 0.5263, 0.0), (-4.737, 0.5263, 0.0), (-3.684, 0.5263, 0.0), (-2.632, 0.5263, 0.0), (-1.579, 0.5263, 0.0), (-0.5263, 0.5263, 0.0), (0.5263, 0.5263, 0.0), (1.579, 0.5263, 0.0), (2.632, 0.5263, 0.0), (3.684, 0.5263, 0.0), (4.737, 0.5263, 0.0), (5.789, 0.5263, 0.0), (6.842, 0.5263, 0.0), (7.895, 0.5263, 0.0), (8.947, 0.5263, 0.0), (10.0, 0.5263, 0.0), (-10.0, 1.579, 0.0), (-8.947, 1.579, 0.0), (-7.895, 1.579, 0.0), (-6.842, 1.579, 0.0), (-5.789, 1.579, 0.0), (-4.737, 1.579, 0.0), (-3.684, 1.579, 0.0), (-2.632, 1.579, 0.0), (-1.579, 1.579, 0.0), (-0.5263, 1.579, 0.0), (0.5263, 1.579, 0.0), (1.579, 1.579, 0.0), (2.632, 1.579, 0.0), (3.684, 1.579, 0.0), (4.737, 1.579, 0.0), (5.789, 1.579, 0.0), (6.842, 1.579, 0.0), (7.895, 1.579, 0.0), (8.947, 1.579, 0.0), (10.0, 1.579, 0.0), (-10.0, 2.632, 0.0), (-8.947, 2.632, 0.0), (-7.895, 2.632, 0.0), (-6.842, 2.632, 0.0), (-5.789, 2.632, 0.0), (-4.737, 2.632, 0.0), (-3.684, 2.632, 0.0), (-2.632, 2.632, 0.0), (-1.579, 2.632, 0.0), (-0.5263, 2.632, 0.0), (0.5263, 2.632, 0.0), (1.579, 2.632, 0.0), (2.632, 2.632, 0.0), (3.684, 2.632, 0.0), (4.737, 2.632, 0.0), (5.789, 2.632, 0.0), (6.842, 2.632, 0.0), (7.895, 2.632, 0.0), (8.947, 2.632, 0.0), (10.0, 2.632, 0.0), (-10.0, 3.684, 0.0), (-8.947, 3.684, 0.0), (-7.895, 3.684, 0.0), (-6.842, 3.684, 0.0), (-5.789, 3.684, 0.0), (-4.737, 3.684, 0.0), (-3.684, 3.684, 0.0), (-2.632, 3.684, 0.0), (-1.579, 3.684, 0.0), (-0.5263, 3.684, 0.0), (0.5263, 3.684, 0.0), (1.579, 3.684, 0.0), (2.632, 3.684, 0.0), (3.684, 3.684, 0.0), (4.737, 3.684, 0.0), (5.789, 3.684, 0.0), (6.842, 3.684, 0.0), (7.895, 3.684, 0.0), (8.947, 3.684, 0.0), (10.0, 3.684, 0.0), (-10.0, 4.737, 0.0), (-8.947, 4.737, 0.0), (-7.895, 4.737, 0.0), (-6.842, 4.737, 0.0), (-5.789, 4.737, 0.0), (-4.737, 4.737, 0.0), (-3.684, 4.737, 0.0), (-2.632, 4.737, 0.0), (-1.579, 4.737, 0.0), (-0.5263, 4.737, 0.0), (0.5263, 4.737, 0.0), (1.579, 4.737, 0.0), (2.632, 4.737, 0.0), (3.684, 4.737, 0.0), (4.737, 4.737, 0.0), (5.789, 4.737, 0.0), (6.842, 4.737, 0.0), (7.895, 4.737, 0.0), (8.947, 4.737, 0.0), (10.0, 4.737, 0.0), (-10.0, 5.789, 0.0), (-8.947, 5.789, 0.0), (-7.895, 5.789, 0.0), (-6.842, 5.789, 0.0), (-5.789, 5.789, 0.0), (-4.737, 5.789, 0.0), (-3.684, 5.789, 0.0), (-2.632, 5.789, 0.0), (-1.579, 5.789, 0.0), (-0.5263, 5.789, 0.0), (0.5263, 5.789, 0.0), (1.579, 5.789, 0.0), (2.632, 5.789, 0.0), (3.684, 5.789, 0.0), (4.737, 5.789, 0.0), (5.789, 5.789, 0.0), (6.842, 5.789, 0.0), (7.895, 5.789, 0.0), (8.947, 5.789, 0.0), (10.0, 5.789, 0.0), (-10.0, 6.842, 0.0), (-8.947, 6.842, 0.0), (-7.895, 6.842, 0.0), (-6.842, 6.842, 0.0), (-5.789, 6.842, 0.0), (-4.737, 6.842, 0.0), (-3.684, 6.842, 0.0), (-2.632, 6.842, 0.0), (-1.579, 6.842, 0.0), (-0.5263, 6.842, 0.0), (0.5263, 6.842, 0.0), (1.579, 6.842, 0.0), (2.632, 6.842, 0.0), (3.684, 6.842, 0.0), (4.737, 6.842, 0.0), (5.789, 6.842, 0.0), (6.842, 6.842, 0.0), (7.895, 6.842, 0.0), (8.947, 6.842, 0.0), (10.0, 6.842, 0.0), (-10.0, 7.895, 0.0), (-8.947, 7.895, 0.0), (-7.895, 7.895, 0.0), (-6.842, 7.895, 0.0), (-5.789, 7.895, 0.0), (-4.737, 7.895, 0.0), (-3.684, 7.895, 0.0), (-2.632, 7.895, 0.0), (-1.579, 7.895, 0.0), (-0.5263, 7.895, 0.0), (0.5263, 7.895, 0.0), (1.579, 7.895, 0.0), (2.632, 7.895, 0.0), (3.684, 7.895, 0.0), (4.737, 7.895, 0.0), (5.789, 7.895, 0.0), (6.842, 7.895, 0.0), (7.895, 7.895, 0.0), (8.947, 7.895, 0.0), (10.0, 7.895, 0.0), (-10.0, 8.947, 0.0), (-8.947, 8.947, 0.0), (-7.895, 8.947, 0.0), (-6.842, 8.947, 0.0), (-5.789, 8.947, 0.0), (-4.737, 8.947, 0.0), (-3.684, 8.947, 0.0), (-2.632, 8.947, 0.0), (-1.579, 8.947, 0.0), (-0.5263, 8.947, 0.0), (0.5263, 8.947, 0.0), (1.579, 8.947, 0.0), (2.632, 8.947, 0.0), (3.684, 8.947, 0.0), (4.737, 8.947, 0.0), (5.789, 8.947, 0.0), (6.842, 8.947, 0.0), (7.895, 8.947, 0.0), (8.947, 8.947, 0.0), (10.0, 8.947, 0.0), (-10.0, 10.0, 0.0), (-8.947, 10.0, 0.0), (-7.895, 10.0, 0.0), (-6.842, 10.0, 0.0), (-5.789, 10.0, 0.0), (-4.737, 10.0, 0.0), (-3.684, 10.0, 0.0), (-2.632, 10.0, 0.0), (-1.579, 10.0, 0.0), (-0.5263, 10.0, 0.0), (0.5263, 10.0, 0.0), (1.579, 10.0, 0.0), (2.632, 10.0, 0.0), (3.684, 10.0, 0.0), (4.737, 10.0, 0.0), (5.789, 10.0, 0.0), (6.842, 10.0, 0.0), (7.895, 10.0, 0.0), (8.947, 10.0, 0.0), (10.0, 10.0, 0.0)], [(20, 0), (0, 1), (1, 21), (21, 20), (1, 2), (2, 22), (22, 21), (2, 3), (3, 23), (23, 22), (3, 4), (4, 24), (24, 23), (4, 5), (5, 25), (25, 24), (5, 6), (6, 26), (26, 25), (6, 7), (7, 27), (27, 26), (7, 8), (8, 28), (28, 27), (8, 9), (9, 29), (29, 28), (9, 10), (10, 30), (30, 29), (10, 11), (11, 31), (31, 30), (11, 12), (12, 32), (32, 31), (12, 13), (13, 33), (33, 32), (13, 14), (14, 34), (34, 33), (14, 15), (15, 35), (35, 34), (15, 16), (16, 36), (36, 35), (16, 17), (17, 37), (37, 36), (17, 18), (18, 38), (38, 37), (18, 19), (19, 39), (39, 38), (40, 20), (21, 41), (41, 40), (22, 42), (42, 41), (23, 43), (43, 42), (24, 44), (44, 43), (25, 45), (45, 44), (26, 46), (46, 45), (27, 47), (47, 46), (28, 48), (48, 47), (29, 49), (49, 48), (30, 50), (50, 49), (31, 51), (51, 50), (32, 52), (52, 51), (33, 53), (53, 52), (34, 54), (54, 53), (35, 55), (55, 54), (36, 56), (56, 55), (37, 57), (57, 56), (38, 58), (58, 57), (39, 59), (59, 58), (60, 40), (41, 61), (61, 60), (42, 62), (62, 61), (43, 63), (63, 62), (44, 64), (64, 63), (45, 65), (65, 64), (46, 66), (66, 65), (47, 67), (67, 66), (48, 68), (68, 67), (49, 69), (69, 68), (50, 70), (70, 69), (51, 71), (71, 70), (52, 72), (72, 71), (53, 73), (73, 72), (54, 74), (74, 73), (55, 75), (75, 74), (56, 76), (76, 75), (57, 77), (77, 76), (58, 78), (78, 77), (59, 79), (79, 78), (80, 60), (61, 81), (81, 80), (62, 82), (82, 81), (63, 83), (83, 82), (64, 84), (84, 83), (65, 85), (85, 84), (66, 86), (86, 85), (67, 87), (87, 86), (68, 88), (88, 87), (69, 89), (89, 88), (70, 90), (90, 89), (71, 91), (91, 90), (72, 92), (92, 91), (73, 93), (93, 92), (74, 94), (94, 93), (75, 95), (95, 94), (76, 96), (96, 95), (77, 97), (97, 96), (78, 98), (98, 97), (79, 99), (99, 98), (100, 80), (81, 101), (101, 100), (82, 102), (102, 101), (83, 103), (103, 102), (84, 104), (104, 103), (85, 105), (105, 104), (86, 106), (106, 105), (87, 107), (107, 106), (88, 108), (108, 107), (89, 109), (109, 108), (90, 110), (110, 109), (91, 111), (111, 110), (92, 112), (112, 111), (93, 113), (113, 112), (94, 114), (114, 113), (95, 115), (115, 114), (96, 116), (116, 115), (97, 117), (117, 116), (98, 118), (118, 117), (99, 119), (119, 118), (120, 100), (101, 121), (121, 120), (102, 122), (122, 121), (103, 123), (123, 122), (104, 124), (124, 123), (105, 125), (125, 124), (106, 126), (126, 125), (107, 127), (127, 126), (108, 128), (128, 127), (109, 129), (129, 128), (110, 130), (130, 129), (111, 131), (131, 130), (112, 132), (132, 131), (113, 133), (133, 132), (114, 134), (134, 133), (115, 135), (135, 134), (116, 136), (136, 135), (117, 137), (137, 136), (118, 138), (138, 137), (119, 139), (139, 138), (140, 120), (121, 141), (141, 140), (122, 142), (142, 141), (123, 143), (143, 142), (124, 144), (144, 143), (125, 145), (145, 144), (126, 146), (146, 145), (127, 147), (147, 146), (128, 148), (148, 147), (129, 149), (149, 148), (130, 150), (150, 149), (131, 151), (151, 150), (132, 152), (152, 151), (133, 153), (153, 152), (134, 154), (154, 153), (135, 155), (155, 154), (136, 156), (156, 155), (137, 157), (157, 156), (138, 158), (158, 157), (139, 159), (159, 158), (160, 140), (141, 161), (161, 160), (142, 162), (162, 161), (143, 163), (163, 162), (144, 164), (164, 163), (145, 165), (165, 164), (146, 166), (166, 165), (147, 167), (167, 166), (148, 168), (168, 167), (149, 169), (169, 168), (150, 170), (170, 169), (151, 171), (171, 170), (152, 172), (172, 171), (153, 173), (173, 172), (154, 174), (174, 173), (155, 175), (175, 174), (156, 176), (176, 175), (157, 177), (177, 176), (158, 178), (178, 177), (159, 179), (179, 178), (180, 160), (161, 181), (181, 180), (162, 182), (182, 181), (163, 183), (183, 182), (164, 184), (184, 183), (165, 185), (185, 184), (166, 186), (186, 185), (167, 187), (187, 186), (168, 188), (188, 187), (169, 189), (189, 188), (170, 190), (190, 189), (171, 191), (191, 190), (172, 192), (192, 191), (173, 193), (193, 192), (174, 194), (194, 193), (175, 195), (195, 194), (176, 196), (196, 195), (177, 197), (197, 196), (178, 198), (198, 197), (179, 199), (199, 198), (200, 180), (181, 201), (201, 200), (182, 202), (202, 201), (183, 203), (203, 202), (184, 204), (204, 203), (185, 205), (205, 204), (186, 206), (206, 205), (187, 207), (207, 206), (188, 208), (208, 207), (189, 209), (209, 208), (190, 210), (210, 209), (191, 211), (211, 210), (192, 212), (212, 211), (193, 213), (213, 212), (194, 214), (214, 213), (195, 215), (215, 214), (196, 216), (216, 215), (197, 217), (217, 216), (198, 218), (218, 217), (199, 219), (219, 218), (220, 200), (201, 221), (221, 220), (202, 222), (222, 221), (203, 223), (223, 222), (204, 224), (224, 223), (205, 225), (225, 224), (206, 226), (226, 225), (207, 227), (227, 226), (208, 228), (228, 227), (209, 229), (229, 228), (210, 230), (230, 229), (211, 231), (231, 230), (212, 232), (232, 231), (213, 233), (233, 232), (214, 234), (234, 233), (215, 235), (235, 234), (216, 236), (236, 235), (217, 237), (237, 236), (218, 238), (238, 237), (219, 239), (239, 238), (240, 220), (221, 241), (241, 240), (222, 242), (242, 241), (223, 243), (243, 242), (224, 244), (244, 243), (225, 245), (245, 244), (226, 246), (246, 245), (227, 247), (247, 246), (228, 248), (248, 247), (229, 249), (249, 248), (230, 250), (250, 249), (231, 251), (251, 250), (232, 252), (252, 251), (233, 253), (253, 252), (234, 254), (254, 253), (235, 255), (255, 254), (236, 256), (256, 255), (237, 257), (257, 256), (238, 258), (258, 257), (239, 259), (259, 258), (260, 240), (241, 261), (261, 260), (242, 262), (262, 261), (243, 263), (263, 262), (244, 264), (264, 263), (245, 265), (265, 264), (246, 266), (266, 265), (247, 267), (267, 266), (248, 268), (268, 267), (249, 269), (269, 268), (250, 270), (270, 269), (251, 271), (271, 270), (252, 272), (272, 271), (253, 273), (273, 272), (254, 274), (274, 273), (255, 275), (275, 274), (256, 276), (276, 275), (257, 277), (277, 276), (258, 278), (278, 277), (259, 279), (279, 278), (280, 260), (261, 281), (281, 280), (262, 282), (282, 281), (263, 283), (283, 282), (264, 284), (284, 283), (265, 285), (285, 284), (266, 286), (286, 285), (267, 287), (287, 286), (268, 288), (288, 287), (269, 289), (289, 288), (270, 290), (290, 289), (271, 291), (291, 290), (272, 292), (292, 291), (273, 293), (293, 292), (274, 294), (294, 293), (275, 295), (295, 294), (276, 296), (296, 295), (277, 297), (297, 296), (278, 298), (298, 297), (279, 299), (299, 298), (300, 280), (281, 301), (301, 300), (282, 302), (302, 301), (283, 303), (303, 302), (284, 304), (304, 303), (285, 305), (305, 304), (286, 306), (306, 305), (287, 307), (307, 306), (288, 308), (308, 307), (289, 309), (309, 308), (290, 310), (310, 309), (291, 311), (311, 310), (292, 312), (312, 311), (293, 313), (313, 312), (294, 314), (314, 313), (295, 315), (315, 314), (296, 316), (316, 315), (297, 317), (317, 316), (298, 318), (318, 317), (299, 319), (319, 318), (320, 300), (301, 321), (321, 320), (302, 322), (322, 321), (303, 323), (323, 322), (304, 324), (324, 323), (305, 325), (325, 324), (306, 326), (326, 325), (307, 327), (327, 326), (308, 328), (328, 327), (309, 329), (329, 328), (310, 330), (330, 329), (311, 331), (331, 330), (312, 332), (332, 331), (313, 333), (333, 332), (314, 334), (334, 333), (315, 335), (335, 334), (316, 336), (336, 335), (317, 337), (337, 336), (318, 338), (338, 337), (319, 339), (339, 338), (340, 320), (321, 341), (341, 340), (322, 342), (342, 341), (323, 343), (343, 342), (324, 344), (344, 343), (325, 345), (345, 344), (326, 346), (346, 345), (327, 347), (347, 346), (328, 348), (348, 347), (329, 349), (349, 348), (330, 350), (350, 349), (331, 351), (351, 350), (332, 352), (352, 351), (333, 353), (353, 352), (334, 354), (354, 353), (335, 355), (355, 354), (336, 356), (356, 355), (337, 357), (357, 356), (338, 358), (358, 357), (339, 359), (359, 358), (360, 340), (341, 361), (361, 360), (342, 362), (362, 361), (343, 363), (363, 362), (344, 364), (364, 363), (345, 365), (365, 364), (346, 366), (366, 365), (347, 367), (367, 366), (348, 368), (368, 367), (349, 369), (369, 368), (350, 370), (370, 369), (351, 371), (371, 370), (352, 372), (372, 371), (353, 373), (373, 372), (354, 374), (374, 373), (355, 375), (375, 374), (356, 376), (376, 375), (357, 377), (377, 376), (358, 378), (378, 377), (359, 379), (379, 378), (380, 360), (361, 381), (381, 380), (362, 382), (382, 381), (363, 383), (383, 382), (364, 384), (384, 383), (365, 385), (385, 384), (366, 386), (386, 385), (367, 387), (387, 386), (368, 388), (388, 387), (369, 389), (389, 388), (370, 390), (390, 389), (371, 391), (391, 390), (372, 392), (392, 391), (373, 393), (393, 392), (374, 394), (394, 393), (375, 395), (395, 394), (376, 396), (396, 395), (377, 397), (397, 396), (378, 398), (398, 397), (379, 399), (399, 398)], [])
_uv = me_grid_002.uv_layers.new(name='UVMap')
_uv.uv.foreach_set('vector', [])
me_grid_002.use_remesh_preserve_volume = False
me_grid_002.use_remesh_preserve_attributes = False
me_grid_002.use_mirror_vertex_groups = False
me_grid_002.update()
arm_armature = bpy.data.armatures.new('Armature')  # bones are not reproduced

# ---- objects
ob_cube = bpy.data.objects.new('Cube', me_cube)
ob_lamp = bpy.data.objects.new('Lamp', light_lamp)
ob_camera = bpy.data.objects.new('Camera', cam_camera)
ob_empty = bpy.data.objects.new('Empty', None)
ob_armature = bpy.data.objects.new('Armature', arm_armature)
ob_grid = bpy.data.objects.new('Grid', me_grid_002)

# ---- transforms, parenting, visibility, modifiers, constraints
ob_cube.parent = ob_armature
ob_cube.matrix_parent_inverse = Matrix(((0.5592, 1.313e-16, -1.24e-16, 0.02283), (1.313e-16, -0.0323, 0.5583, -2.942), (1.24e-16, -0.5583, -0.0323, 0.4161), (-0.0, 0.0, -0.0, 1.0)))
ob_cube.location = (0.006919, 0.101, 5.082)
ob_cube.lock_rotations_4d = False
ob_cube.empty_display_type = 'ARROWS'
ob_cube.lineart.crease_threshold = 0.0
_vg = ob_cube.vertex_groups.new(name='Bone')
for _i, _w in zip([0, 1, 2, 3, 4, 5, 6, 7, 8, 11, 12, 13, 14, 15, 17, 18, 19, 20, 21, 22, 23, 24, 25, 26, 27, 28, 29, 30, 31, 32, 33, 34, 35, 36, 38, 39, 40, 43, 44, 47, 48, 52, 53, 61, 62, 67, 68, 69, 72, 73, 74, 75, 76, 77, 78, 79, 81, 85, 129, 175, 176, 177, 178, 179, 180, 181, 182, 183], [0.7679, 0.665, 0.7641, 0.1396, 0.7593, 0.6512, 0.6547, 0.1414, 0.1435, 0.7329, 0.04464, 0.7753, 0.2632, 0.6198, 0.1064, 0.5378, 0.1544, 0.548, 0.08144, 0.5375, 0.2537, 0.5409, 0.01936, 0.00792, 0.0712, 0.0637, 0.7151, 0.2581, 0.7618, 0.03944, 0.6067, 0.1514, 0.531, 0.1099, 0.01636, 0.1237, 0.01932, 0.1361, 0.1353, 0.5437, 0.0311, 0.183, 0.02731, 0.185, 0.02878, 0.6259, 0.753, 0.1393, 0.1352, 0.7607, 0.6309, 0.2608, 0.2611, 0.2592, 0.02846, 0.5376, 0.3203, 0.3233, 0.007824, 0.0221, 0.02207, 0.02195, 0.02861, 0.02522, 0.05476, 0.02371, 0.02179, 0.02504]): _vg.add([_i], _w, 'REPLACE')
_vg = ob_cube.vertex_groups.new(name='Bone.001')
for _i, _w in zip([0, 1, 2, 3, 4, 5, 6, 7, 8, 9, 10, 11, 12, 13, 17, 23, 29, 31, 32, 36, 55, 56, 57, 58, 59, 60, 64, 65, 66, 67, 68, 69, 72, 73, 74, 83, 84, 87, 88, 107, 108, 110, 111, 113, 114, 120, 121, 122, 124, 127, 128, 129, 131, 133, 134, 135, 138, 164, 165, 166, 167, 168, 169, 170, 171, 172, 173, 174], [0.1303, 0.01644, 0.1283, 0.7008, 0.1297, 0.01596, 0.01509, 0.6836, 0.6783, 0.03203, 0.0321, 0.004467, 0.09269, 0.07911, 0.5314, 0.002812, 0.007633, 0.08147, 0.08454, 0.5215, 0.05087, 0.1444, 0.4439, 0.4711, 0.1573, 0.1101, 0.461, 0.4498, 0.4542, 0.01248, 0.1236, 0.6265, 0.6339, 0.1215, 0.01127, 0.4423, 0.02794, 0.4172, 0.005183, 0.05455, 0.2638, 0.2465, 0.04142, 0.433, 0.4638, 0.09406, 0.03284, 0.04973, 0.05698, 0.02112, 0.2025, 0.2394, 0.1715, 0.04896, 0.1779, 0.09048, 0.09679, 0.5065, 0.504, 0.5061, 0.1374, 0.06313, 0.4072, 0.1611, 0.4184, 0.1399, 0.4917, 0.4849]): _vg.add([_i], _w, 'REPLACE')
_vg = ob_cube.vertex_groups.new(name='Bone.002')
for _i, _w in zip([3, 7, 8, 9, 10, 12, 17, 32, 36, 55, 56, 57, 58, 59, 60, 64, 65, 66, 69, 70, 71, 72, 83, 84, 87, 88, 105, 107, 108, 109, 110, 111, 113, 114, 120, 121, 122, 124, 127, 128, 129, 130, 131, 132, 133, 134, 135, 136, 137, 138, 140, 141, 142, 143, 144, 145, 146, 147, 164, 165, 166, 167, 168, 169, 170, 171, 172, 173, 174], [0.1138, 0.1153, 0.1161, 0.05051, 0.02585, 0.05181, 0.09038, 0.04496, 0.09115, 0.6917, 0.7133, 0.4964, 0.4664, 0.678, 0.5516, 0.5054, 0.5176, 0.5121, 0.1143, 0.118, 0.1081, 0.1137, 0.5, 0.2633, 0.5278, 0.5539, 0.142, 0.7557, 0.6817, 0.1051, 0.6996, 0.7637, 0.5157, 0.4851, 0.5189, 0.6331, 0.7304, 0.5709, 0.6039, 0.4455, 0.09699, 0.04643, 0.7379, 0.07068, 0.6915, 0.7175, 0.7881, 0.1892, 0.202, 0.7805, 0.09036, 0.08413, 0.09264, 0.09132, 0.08995, 0.08437, 0.08613, 0.0834, 0.4536, 0.4536, 0.45, 0.6605, 0.6297, 0.4959, 0.6187, 0.4774, 0.5238, 0.4467, 0.4576]): _vg.add([_i], _w, 'REPLACE')
_vg = ob_cube.vertex_groups.new(name='Bone.003')
for _i, _w in zip([55, 56, 59, 60, 70, 71, 84, 88, 105, 106, 107, 108, 109, 110, 111, 112, 113, 114, 120, 121, 122, 124, 125, 126, 127, 128, 129, 130, 131, 132, 133, 134, 135, 136, 137, 138, 139, 140, 141, 142, 143, 144, 145, 146, 147, 167, 168, 170, 172, 184], [0.1408, 0.0654, 0.08331, 0.2071, 0.7678, 0.7689, 0.6317, 0.3277, 0.839, 0.9618, 0.1836, 0.03748, 0.8817, 0.038, 0.1857, 0.9669, 0.0227, 0.02009, 0.1872, 0.1209, 0.1852, 0.1999, 0.08937, 0.06268, 0.1752, 0.1278, 0.01484, 0.921, 0.07367, 0.8976, 0.2311, 0.08954, 0.1116, 0.7864, 0.7706, 0.1119, 0.4556, 0.8842, 0.8874, 0.882, 0.8834, 0.8841, 0.8874, 0.8855, 0.8882, 0.02013, 0.0703, 0.04015, 0.09099, 0.4637]): _vg.add([_i], _w, 'REPLACE')
_vg = ob_cube.vertex_groups.new(name='Bone.004')
for _i, _w in zip([70, 71, 115, 116, 117, 118, 125, 126, 139, 184], [0.08098, 0.08128, 0.9956, 0.9932, 0.9984, 0.9963, 0.9064, 0.9345, 0.5437, 0.5359]): _vg.add([_i], _w, 'REPLACE')
_vg = ob_cube.vertex_groups.new(name='leg1.l')
for _i, _w in zip([0, 1, 4, 5, 6, 18, 20, 21, 22, 24, 25, 26, 29, 30, 31, 33, 34, 35, 38, 39, 40, 41, 42, 43, 44, 45, 47, 49, 50, 51, 52, 53, 54, 61, 62, 67, 68, 74, 75, 76, 77, 79, 80, 81, 82, 85, 92, 93, 94, 103, 152, 153, 154, 155, 175, 176, 177, 178, 179, 180, 181, 182, 183], [0.01348, 0.1531, 0.03599, 0.2115, 0.09963, 0.04484, 0.112, 0.4597, 0.1646, 0.05995, 0.08716, 0.8724, 0.09825, 0.6779, 0.06701, 0.1179, 0.7858, 0.3802, 0.2007, 0.3955, 0.7709, 0.6351, 0.1461, 0.2122, 0.63, 0.9049, 0.01934, 0.9276, 0.6151, 0.1021, 0.6844, 0.9143, 0.9874, 0.1218, 0.04021, 0.257, 0.0511, 0.07471, 0.2175, 0.4114, 0.5407, 0.1936, 0.9492, 0.5454, 0.989, 0.1234, 0.04195, 0.07476, 0.04082, 0.07253, 0.5228, 0.9308, 0.935, 0.522, 0.5018, 0.502, 0.5027, 0.3802, 0.5983, 0.4611, 0.4917, 0.5064, 0.4892]): _vg.add([_i], _w, 'REPLACE')
_vg = ob_cube.vertex_groups.new(name='leg2.l')
for _i, _w in zip([92, 93, 94, 103, 152, 153, 154, 155], [0.9539, 0.9251, 0.9545, 0.9274, 0.4763, 0.06858, 0.06246, 0.4758]): _vg.add([_i], _w, 'REPLACE')
_vg = ob_cube.vertex_groups.new(name='leg3.l')
for _i, _w in zip([8, 9, 10, 20, 22, 23, 24, 27, 28, 29, 30, 31, 32, 33, 34, 36, 37, 47, 58, 59, 60, 68, 69, 78, 79, 84, 97, 120, 123, 124, 127, 128, 129, 156, 157, 161, 162, 170, 171, 172], [0.03138, 0.05139, 0.8307, 0.1048, 0.1658, 0.3118, 0.0523, 0.7815, 0.04891, 0.1379, 0.006962, 0.06239, 0.8131, 0.2339, 0.02462, 0.2617, 0.9497, 0.008633, 0.004623, 0.06967, 0.1103, 0.01065, 0.1012, 0.9006, 0.1855, 0.02293, 0.0213, 0.1367, 0.9597, 0.07195, 0.01436, 0.1912, 0.2881, 0.5014, 0.08023, 0.1035, 0.8437, 0.157, 0.06685, 0.2228]): _vg.add([_i], _w, 'REPLACE')
_vg = ob_cube.vertex_groups.new(name='leg4.l')
for _i, _w in zip([27, 78, 95, 96, 97, 104, 156, 157, 161, 162], [0.05651, 0.02807, 0.99, 0.9918, 0.9639, 0.9764, 0.4977, 0.9173, 0.8904, 0.1493]): _vg.add([_i], _w, 'REPLACE')
_vg = ob_cube.vertex_groups.new(name='leg1.r')
for _i, _w in zip([0, 1, 2, 5, 6, 11, 13, 14, 15, 18, 19, 20, 21, 22, 24, 25, 26, 35, 38, 39, 40, 41, 42, 43, 44, 45, 46, 47, 49, 50, 51, 52, 53, 61, 62, 63, 67, 73, 74, 75, 76, 77, 79, 81, 85, 86, 89, 90, 91, 101, 148, 149, 150, 151, 175, 176, 177, 178, 179, 180, 181, 182, 183], [0.006805, 0.1326, 0.02817, 0.08643, 0.1959, 0.09144, 0.06156, 0.6725, 0.1123, 0.3705, 0.7822, 0.1029, 0.4008, 0.054, 0.1559, 0.8325, 0.06042, 0.03479, 0.7626, 0.4705, 0.1907, 0.352, 0.8457, 0.6405, 0.2232, 0.08693, 0.95, 0.1864, 0.05938, 0.3586, 0.8835, 0.1168, 0.0342, 0.6779, 0.9107, 0.9839, 0.06533, 0.04387, 0.2443, 0.5011, 0.307, 0.1791, 0.01198, 0.1076, 0.5273, 0.9855, 0.03906, 0.04762, 0.08475, 0.06836, 0.5213, 0.9324, 0.9297, 0.5222, 0.4584, 0.4583, 0.4576, 0.5765, 0.3602, 0.479, 0.4676, 0.454, 0.4694]): _vg.add([_i], _w, 'REPLACE')
_vg = ob_cube.vertex_groups.new(name='leg2.r')
for _i, _w in zip([25, 89, 90, 91, 101, 148, 149, 150, 151], [0.008476, 0.9553, 0.9511, 0.9149, 0.9315, 0.4755, 0.06372, 0.06947, 0.4769]): _vg.add([_i], _w, 'REPLACE')
_vg = ob_cube.vertex_groups.new(name='leg3.r')
for _i, _w in zip([7, 9, 10, 11, 12, 13, 14, 15, 16, 17, 19, 20, 22, 23, 24, 27, 28, 47, 48, 55, 56, 57, 72, 73, 79, 88, 99, 102, 119, 120, 121, 122, 124, 127, 129, 158, 159, 160, 163, 167, 168, 169], [0.0277, 0.8182, 0.04623, 0.1293, 0.799, 0.05711, 0.004443, 0.2281, 0.9498, 0.2579, 0.02352, 0.1075, 0.05448, 0.3235, 0.1683, 0.0571, 0.8085, 0.1858, 0.9035, 0.1003, 0.0664, 0.003841, 0.09987, 0.005633, 0.01174, 0.06432, 0.02519, 0.01641, 0.9488, 0.02721, 0.1767, 0.005531, 0.07331, 0.1314, 0.296, 0.1114, 0.9133, 0.1062, 0.8938, 0.1505, 0.2182, 0.06393]): _vg.add([_i], _w, 'REPLACE')
_vg = ob_cube.vertex_groups.new(name='leg4.r')
for _i, _w in zip([28, 48, 98, 99, 100, 102, 158, 159, 160, 163], [0.04558, 0.01948, 0.9859, 0.962, 0.9907, 0.9666, 0.8827, 0.08352, 0.8911, 0.09851]): _vg.add([_i], _w, 'REPLACE')
_m = ob_cube.modifiers.new('Armature', 'ARMATURE')
_m.object = ob_armature
ob_lamp.location = (-4.076, -1.005, 5.904)
ob_lamp.rotation_euler = (0.6503, 0.05522, 5.008)
ob_lamp.lock_rotations_4d = False
ob_lamp.empty_display_type = 'ARROWS'
ob_lamp.color = (0.0, 0.0, 0.0, 0.0)
ob_lamp.lineart.crease_threshold = 0.0
ob_camera.location = (-7.359, 6.926, 4.958)
ob_camera.rotation_euler = (1.109, -0.0, 3.957)
ob_camera.lock_rotations_4d = False
ob_camera.empty_display_type = 'ARROWS'
ob_camera.color = (0.0, 0.0, 0.0, 0.0)
ob_camera.display_type = 'WIRE'
ob_camera.lineart.crease_threshold = 0.0
ob_empty.location = (-0.2309, 8.261, 3.293)
ob_empty.rotation_euler = (1.571, -0.0, 7.854)
ob_empty.empty_display_type = 'IMAGE'
ob_empty.empty_display_size = 14.16
ob_empty.empty_image_offset = (-0.9804, -0.4512)
ob_empty.empty_image_depth = 'BACK'
ob_empty.lineart.crease_threshold = 0.0
ob_armature.location = (0.04083, -0.4391, 5.294)
ob_armature.rotation_euler = (1.629, 2.217e-16, 3.142)
ob_armature.scale = (1.788, 1.788, 1.788)
ob_armature.show_in_front = True
ob_armature.lineart.crease_threshold = 0.0
ob_grid.location = (0.0, 3.45, 0.0)
ob_grid.lineart.crease_threshold = 0.0

# ---- collection membership
col_collection.objects.link(ob_cube)
col_collection.objects.link(ob_lamp)
col_collection.objects.link(ob_camera)
col_collection.objects.link(ob_empty)
col_collection.objects.link(ob_armature)
col_collection.objects.link(ob_grid)

# ---- scene / render settings (as saved in the file)
scene.camera = ob_camera
scene.frame_start = 12; scene.frame_end = 60; scene.frame_set(60)
scene.render.engine = 'BLENDER_EEVEE_NEXT'
scene.render.motion_blur_shutter = 1.0
scene.cycles.use_denoising = False
scene.cycles.samples = 128
scene.cycles.sampling_pattern = 'TABULATED_SOBOL'
scene.cycles.use_adaptive_sampling = False
scene.cycles.use_light_tree = False
scene.view_settings.view_transform = 'Filmic'
bpy.context.view_layer.update()
